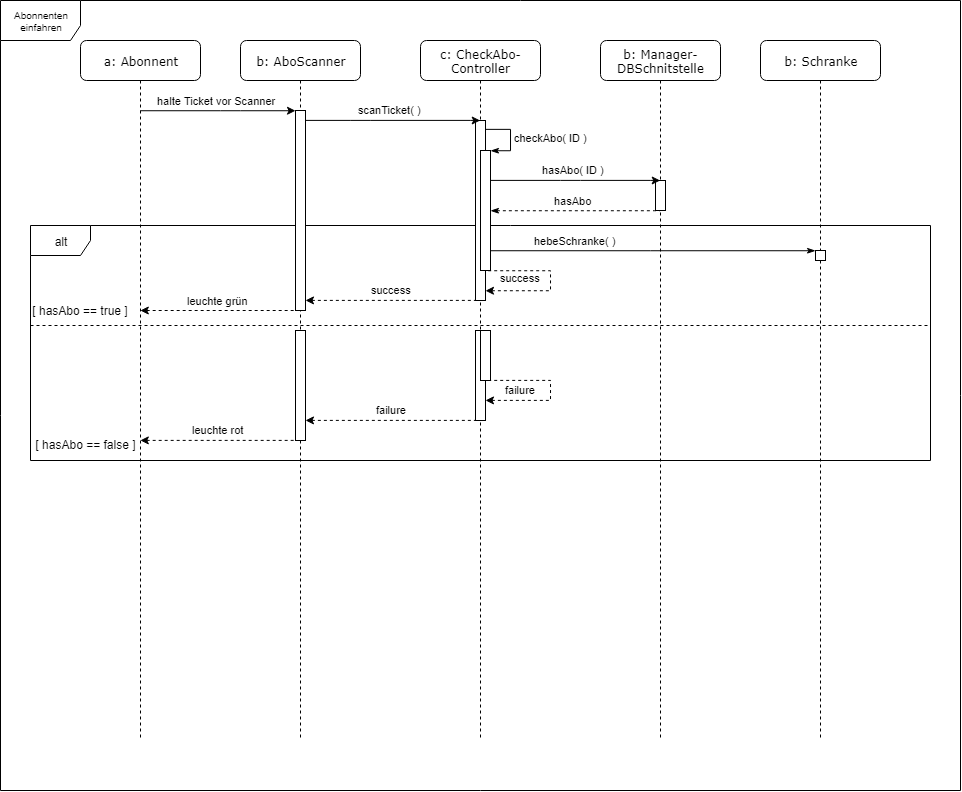

The diagram above was exported from draw.io. Its source (the exported page's mxGraphModel, read from the mxfile embedded in the PNG):
<mxGraphModel dx="581" dy="378" grid="1" gridSize="10" guides="1" tooltips="1" connect="1" arrows="1" fold="1" page="1" pageScale="1" pageWidth="1100" pageHeight="850" background="#ffffff" math="0" shadow="0">
  <root>
    <mxCell id="0" />
    <mxCell id="1" parent="0" />
    <mxCell id="i2Vq3k6s4epomcee9z3W-39" value="Abonnenten einfahren" style="shape=umlFrame;whiteSpace=wrap;html=1;fontSize=10;width=80;height=40;" parent="1" vertex="1">
      <mxGeometry x="60" y="29" width="960" height="790" as="geometry" />
    </mxCell>
    <mxCell id="riZyPx7NaIGLOxan2Yi5-20" value="alt&lt;br&gt;" style="shape=umlFrame;whiteSpace=wrap;html=1;rounded=1;shadow=0;glass=0;comic=0;strokeColor=#000000;strokeWidth=1;" vertex="1" parent="1">
      <mxGeometry x="90" y="254" width="900" height="235" as="geometry" />
    </mxCell>
    <mxCell id="7baba1c4bc27f4b0-4" value="b: Manager-DBSchnitstelle&lt;br&gt;" style="shape=umlLifeline;perimeter=lifelinePerimeter;whiteSpace=wrap;html=1;container=1;collapsible=0;recursiveResize=0;outlineConnect=0;rounded=1;shadow=0;comic=0;labelBackgroundColor=none;strokeColor=#000000;strokeWidth=1;fillColor=#FFFFFF;fontFamily=Verdana;fontSize=12;fontColor=#000000;align=center;perimeterSpacing=0;glass=0;size=40;overflow=visible;noLabel=0;labelPadding=0;direction=east;connectable=1;snapToPoint=0;fixDash=0;" parent="1" vertex="1">
      <mxGeometry x="660" y="69" width="120" height="700" as="geometry" />
    </mxCell>
    <mxCell id="riZyPx7NaIGLOxan2Yi5-17" value="" style="html=1;points=[];perimeter=orthogonalPerimeter;rounded=1;shadow=0;glass=0;comic=0;strokeColor=#000000;strokeWidth=1;arcSize=0;" vertex="1" parent="7baba1c4bc27f4b0-4">
      <mxGeometry x="55" y="140" width="10" height="30" as="geometry" />
    </mxCell>
    <mxCell id="7baba1c4bc27f4b0-2" value="b: AboScanner" style="shape=umlLifeline;perimeter=lifelinePerimeter;whiteSpace=wrap;html=1;container=1;collapsible=0;recursiveResize=0;outlineConnect=0;rounded=1;shadow=0;comic=0;labelBackgroundColor=none;strokeColor=#000000;strokeWidth=1;fillColor=#FFFFFF;fontFamily=Verdana;fontSize=12;fontColor=#000000;align=center;size=40;" parent="1" vertex="1">
      <mxGeometry x="300" y="69" width="120" height="700" as="geometry" />
    </mxCell>
    <mxCell id="riZyPx7NaIGLOxan2Yi5-10" value="" style="html=1;points=[];perimeter=orthogonalPerimeter;rounded=1;shadow=0;glass=0;comic=0;strokeColor=#000000;strokeWidth=1;arcSize=0;" vertex="1" parent="7baba1c4bc27f4b0-2">
      <mxGeometry x="55" y="70" width="10" height="200" as="geometry" />
    </mxCell>
    <mxCell id="riZyPx7NaIGLOxan2Yi5-41" value="" style="html=1;points=[];perimeter=orthogonalPerimeter;rounded=1;shadow=0;glass=0;comic=0;strokeColor=#000000;strokeWidth=1;arcSize=0;" vertex="1" parent="7baba1c4bc27f4b0-2">
      <mxGeometry x="55" y="290" width="10" height="110" as="geometry" />
    </mxCell>
    <mxCell id="7baba1c4bc27f4b0-3" value="c: CheckAbo-Controller&lt;br&gt;" style="shape=umlLifeline;perimeter=lifelinePerimeter;whiteSpace=wrap;html=1;container=1;collapsible=0;recursiveResize=0;outlineConnect=0;rounded=1;shadow=0;comic=0;labelBackgroundColor=none;strokeColor=#000000;strokeWidth=1;fillColor=#FFFFFF;fontFamily=Verdana;fontSize=12;fontColor=#000000;align=center;size=40;" parent="1" vertex="1">
      <mxGeometry x="480" y="69" width="120" height="700" as="geometry" />
    </mxCell>
    <mxCell id="riZyPx7NaIGLOxan2Yi5-11" value="" style="html=1;points=[];perimeter=orthogonalPerimeter;rounded=1;shadow=0;glass=0;comic=0;strokeColor=#000000;strokeWidth=1;arcSize=0;" vertex="1" parent="7baba1c4bc27f4b0-3">
      <mxGeometry x="55" y="80" width="10" height="180" as="geometry" />
    </mxCell>
    <mxCell id="riZyPx7NaIGLOxan2Yi5-15" value="" style="html=1;points=[];perimeter=orthogonalPerimeter;rounded=1;shadow=0;glass=0;comic=0;strokeColor=#000000;strokeWidth=1;arcSize=0;" vertex="1" parent="7baba1c4bc27f4b0-3">
      <mxGeometry x="60" y="110" width="10" height="120" as="geometry" />
    </mxCell>
    <mxCell id="riZyPx7NaIGLOxan2Yi5-16" value="checkAbo( ID )" style="edgeStyle=orthogonalEdgeStyle;html=1;align=left;spacingLeft=2;endArrow=classicThin;rounded=0;entryX=1;entryY=0;exitX=0.999;exitY=0.051;exitDx=0;exitDy=0;exitPerimeter=0;endFill=1;" edge="1" target="riZyPx7NaIGLOxan2Yi5-15" parent="7baba1c4bc27f4b0-3" source="riZyPx7NaIGLOxan2Yi5-11">
      <mxGeometry relative="1" as="geometry">
        <mxPoint x="65" y="110" as="sourcePoint" />
        <Array as="points">
          <mxPoint x="90" y="89" />
          <mxPoint x="90" y="110" />
        </Array>
      </mxGeometry>
    </mxCell>
    <mxCell id="riZyPx7NaIGLOxan2Yi5-31" value="success" style="endArrow=none;html=1;edgeStyle=orthogonalEdgeStyle;startArrow=classic;startFill=1;endFill=0;rounded=0;dashed=1;" edge="1" parent="7baba1c4bc27f4b0-3" source="riZyPx7NaIGLOxan2Yi5-11" target="riZyPx7NaIGLOxan2Yi5-15">
      <mxGeometry x="0.0404" y="30" width="50" height="50" relative="1" as="geometry">
        <mxPoint x="-110" y="230" as="sourcePoint" />
        <mxPoint x="65" y="89.9523809523809" as="targetPoint" />
        <Array as="points">
          <mxPoint x="130" y="250" />
          <mxPoint x="130" y="230" />
        </Array>
        <mxPoint as="offset" />
      </mxGeometry>
    </mxCell>
    <mxCell id="riZyPx7NaIGLOxan2Yi5-36" value="" style="html=1;points=[];perimeter=orthogonalPerimeter;rounded=1;shadow=0;glass=0;comic=0;strokeColor=#000000;strokeWidth=1;arcSize=0;" vertex="1" parent="7baba1c4bc27f4b0-3">
      <mxGeometry x="55" y="290" width="10" height="90" as="geometry" />
    </mxCell>
    <mxCell id="7baba1c4bc27f4b0-5" value="b: Schranke&lt;br&gt;" style="shape=umlLifeline;perimeter=lifelinePerimeter;whiteSpace=wrap;html=1;container=1;collapsible=0;recursiveResize=0;outlineConnect=0;rounded=1;shadow=0;comic=0;labelBackgroundColor=none;strokeColor=#000000;strokeWidth=1;fillColor=#FFFFFF;fontFamily=Verdana;fontSize=12;fontColor=#000000;align=center;size=40;" parent="1" vertex="1">
      <mxGeometry x="820" y="69" width="120" height="700" as="geometry" />
    </mxCell>
    <mxCell id="riZyPx7NaIGLOxan2Yi5-30" value="" style="html=1;points=[];perimeter=orthogonalPerimeter;rounded=1;shadow=0;glass=0;comic=0;strokeColor=#000000;strokeWidth=1;arcSize=0;" vertex="1" parent="7baba1c4bc27f4b0-5">
      <mxGeometry x="55" y="210" width="10" height="10" as="geometry" />
    </mxCell>
    <mxCell id="7baba1c4bc27f4b0-8" value="a: Abonnent" style="shape=umlLifeline;perimeter=lifelinePerimeter;whiteSpace=wrap;html=1;container=1;collapsible=0;recursiveResize=0;outlineConnect=0;rounded=1;shadow=0;comic=0;labelBackgroundColor=none;strokeColor=#000000;strokeWidth=1;fillColor=#FFFFFF;fontFamily=Verdana;fontSize=12;fontColor=#000000;align=center;size=40;" parent="1" vertex="1">
      <mxGeometry x="140" y="69" width="120" height="700" as="geometry" />
    </mxCell>
    <mxCell id="riZyPx7NaIGLOxan2Yi5-2" value="halte Ticket vor Scanner" style="endArrow=classic;html=1;edgeStyle=orthogonalEdgeStyle;" edge="1" parent="1" source="7baba1c4bc27f4b0-8" target="riZyPx7NaIGLOxan2Yi5-10">
      <mxGeometry x="-0.0265" y="10" width="50" height="50" relative="1" as="geometry">
        <mxPoint x="205" y="139.27586206896558" as="sourcePoint" />
        <mxPoint x="290" y="219" as="targetPoint" />
        <Array as="points">
          <mxPoint x="290" y="139" />
          <mxPoint x="290" y="139" />
        </Array>
        <mxPoint as="offset" />
      </mxGeometry>
    </mxCell>
    <mxCell id="riZyPx7NaIGLOxan2Yi5-12" value="scanTicket( )" style="endArrow=classic;html=1;edgeStyle=orthogonalEdgeStyle;" edge="1" parent="1" source="riZyPx7NaIGLOxan2Yi5-10" target="riZyPx7NaIGLOxan2Yi5-11">
      <mxGeometry x="-0.0265" y="10" width="50" height="50" relative="1" as="geometry">
        <mxPoint x="215" y="149.2" as="sourcePoint" />
        <mxPoint x="365" y="149.2" as="targetPoint" />
        <Array as="points">
          <mxPoint x="420" y="149" />
          <mxPoint x="420" y="149" />
        </Array>
        <mxPoint as="offset" />
      </mxGeometry>
    </mxCell>
    <mxCell id="riZyPx7NaIGLOxan2Yi5-18" value="hasAbo( ID )" style="endArrow=classic;html=1;edgeStyle=orthogonalEdgeStyle;" edge="1" parent="1" source="riZyPx7NaIGLOxan2Yi5-15" target="riZyPx7NaIGLOxan2Yi5-17">
      <mxGeometry x="-0.0265" y="10" width="50" height="50" relative="1" as="geometry">
        <mxPoint x="375" y="158.9523809523809" as="sourcePoint" />
        <mxPoint x="545" y="158.9523809523809" as="targetPoint" />
        <Array as="points">
          <mxPoint x="630" y="209" />
          <mxPoint x="630" y="209" />
        </Array>
        <mxPoint as="offset" />
      </mxGeometry>
    </mxCell>
    <mxCell id="riZyPx7NaIGLOxan2Yi5-19" value="hasAbo&lt;br&gt;" style="endArrow=none;html=1;edgeStyle=orthogonalEdgeStyle;startArrow=classicThin;startFill=1;dashed=1;endFill=0;" edge="1" parent="1" source="riZyPx7NaIGLOxan2Yi5-15" target="riZyPx7NaIGLOxan2Yi5-17">
      <mxGeometry x="-0.0265" y="10" width="50" height="50" relative="1" as="geometry">
        <mxPoint x="560" y="218.9523809523809" as="sourcePoint" />
        <mxPoint x="725" y="218.9523809523809" as="targetPoint" />
        <Array as="points">
          <mxPoint x="630" y="239" />
          <mxPoint x="630" y="239" />
        </Array>
        <mxPoint as="offset" />
      </mxGeometry>
    </mxCell>
    <mxCell id="riZyPx7NaIGLOxan2Yi5-21" value="" style="line;strokeWidth=1;fillColor=none;align=left;verticalAlign=middle;spacingTop=-1;spacingLeft=3;spacingRight=3;rotatable=0;labelPosition=right;points=[];portConstraint=eastwest;rounded=1;shadow=0;glass=0;comic=0;dashed=1;" vertex="1" parent="1">
      <mxGeometry x="90" y="349" width="900" height="10" as="geometry" />
    </mxCell>
    <mxCell id="riZyPx7NaIGLOxan2Yi5-25" value="hebeSchranke( )" style="edgeStyle=orthogonalEdgeStyle;html=1;align=left;spacingLeft=2;endArrow=classicThin;rounded=0;endFill=1;" edge="1" parent="1" source="riZyPx7NaIGLOxan2Yi5-15" target="riZyPx7NaIGLOxan2Yi5-30">
      <mxGeometry x="-0.0142" y="121" relative="1" as="geometry">
        <mxPoint x="555.1904761904761" y="178.47619047619048" as="sourcePoint" />
        <Array as="points">
          <mxPoint x="710" y="279" />
          <mxPoint x="710" y="279" />
        </Array>
        <mxPoint x="554.7142857142857" y="278.95238095238096" as="targetPoint" />
        <mxPoint x="-120" y="111" as="offset" />
      </mxGeometry>
    </mxCell>
    <mxCell id="riZyPx7NaIGLOxan2Yi5-33" value="success" style="endArrow=none;html=1;edgeStyle=orthogonalEdgeStyle;startArrow=classic;startFill=1;endFill=0;rounded=0;dashed=1;" edge="1" parent="1" source="riZyPx7NaIGLOxan2Yi5-10" target="riZyPx7NaIGLOxan2Yi5-11">
      <mxGeometry x="0.0024" y="10" width="50" height="50" relative="1" as="geometry">
        <mxPoint x="555" y="319.20000000000005" as="sourcePoint" />
        <mxPoint x="560" y="299.20000000000005" as="targetPoint" />
        <Array as="points">
          <mxPoint x="450" y="329" />
          <mxPoint x="450" y="329" />
        </Array>
        <mxPoint as="offset" />
      </mxGeometry>
    </mxCell>
    <mxCell id="riZyPx7NaIGLOxan2Yi5-34" value="leuchte grün" style="endArrow=none;html=1;edgeStyle=orthogonalEdgeStyle;startArrow=classic;startFill=1;endFill=0;rounded=0;dashed=1;" edge="1" parent="1" source="7baba1c4bc27f4b0-8" target="riZyPx7NaIGLOxan2Yi5-10">
      <mxGeometry x="0.0024" y="10" width="50" height="50" relative="1" as="geometry">
        <mxPoint x="185.5" y="329.16666666666674" as="sourcePoint" />
        <mxPoint x="355.5" y="329.16666666666674" as="targetPoint" />
        <Array as="points">
          <mxPoint x="250" y="329" />
          <mxPoint x="250" y="329" />
        </Array>
        <mxPoint as="offset" />
      </mxGeometry>
    </mxCell>
    <mxCell id="riZyPx7NaIGLOxan2Yi5-38" value="" style="html=1;points=[];perimeter=orthogonalPerimeter;rounded=1;shadow=0;glass=0;comic=0;strokeColor=#000000;strokeWidth=1;arcSize=0;backgroundOutline=0;movable=1;resizable=1;resizeWidth=1;resizeHeight=0;rotatable=0;cloneable=1;part=0;container=0;collapsible=0;autosize=0;fixDash=0;connectable=1;snapToPoint=0;flipH=1;flipV=0;imageAspect=1;absoluteArcSize=0;fillOpacity=100;direction=east;" vertex="1" parent="1">
      <mxGeometry x="540" y="359" width="10" height="50" as="geometry">
        <mxRectangle x="520" y="370" width="50" height="40" as="alternateBounds" />
      </mxGeometry>
    </mxCell>
    <mxCell id="riZyPx7NaIGLOxan2Yi5-39" value="failure&lt;br&gt;" style="endArrow=none;html=1;edgeStyle=orthogonalEdgeStyle;startArrow=classic;startFill=1;endFill=0;rounded=0;dashed=1;" edge="1" parent="1" source="riZyPx7NaIGLOxan2Yi5-36" target="riZyPx7NaIGLOxan2Yi5-38">
      <mxGeometry x="0.0404" y="30" width="50" height="50" relative="1" as="geometry">
        <mxPoint x="555" y="328.95238095238096" as="sourcePoint" />
        <mxPoint x="560" y="308.95238095238096" as="targetPoint" />
        <Array as="points">
          <mxPoint x="610" y="429" />
          <mxPoint x="610" y="409" />
        </Array>
        <mxPoint as="offset" />
      </mxGeometry>
    </mxCell>
    <mxCell id="riZyPx7NaIGLOxan2Yi5-40" value="failure" style="endArrow=none;html=1;edgeStyle=orthogonalEdgeStyle;startArrow=classic;startFill=1;endFill=0;rounded=0;dashed=1;" edge="1" parent="1" source="riZyPx7NaIGLOxan2Yi5-41" target="riZyPx7NaIGLOxan2Yi5-36">
      <mxGeometry x="0.0024" y="10" width="50" height="50" relative="1" as="geometry">
        <mxPoint x="375" y="338.95238095238096" as="sourcePoint" />
        <mxPoint x="545" y="338.95238095238096" as="targetPoint" />
        <Array as="points">
          <mxPoint x="460" y="449" />
          <mxPoint x="460" y="449" />
        </Array>
        <mxPoint as="offset" />
      </mxGeometry>
    </mxCell>
    <mxCell id="riZyPx7NaIGLOxan2Yi5-42" value="leuchte rot" style="endArrow=none;html=1;edgeStyle=orthogonalEdgeStyle;startArrow=classic;startFill=1;endFill=0;rounded=0;dashed=1;" edge="1" parent="1" source="7baba1c4bc27f4b0-8" target="riZyPx7NaIGLOxan2Yi5-41">
      <mxGeometry x="0.0024" y="10" width="50" height="50" relative="1" as="geometry">
        <mxPoint x="205.02380952380952" y="478.9999999999999" as="sourcePoint" />
        <mxPoint x="360" y="478.9999999999999" as="targetPoint" />
        <Array as="points">
          <mxPoint x="270" y="469" />
          <mxPoint x="270" y="469" />
        </Array>
        <mxPoint as="offset" />
      </mxGeometry>
    </mxCell>
    <mxCell id="riZyPx7NaIGLOxan2Yi5-45" value="[ hasAbo == true ]" style="text;html=1;strokeColor=none;fillColor=none;align=center;verticalAlign=middle;whiteSpace=wrap;rounded=0;shadow=0;glass=0;dashed=1;comic=0;" vertex="1" parent="1">
      <mxGeometry x="90" y="329" width="100" height="20" as="geometry" />
    </mxCell>
    <mxCell id="riZyPx7NaIGLOxan2Yi5-46" value="[ hasAbo == false ]" style="text;html=1;strokeColor=none;fillColor=none;align=center;verticalAlign=middle;whiteSpace=wrap;rounded=0;shadow=0;glass=0;dashed=1;comic=0;" vertex="1" parent="1">
      <mxGeometry x="90" y="463" width="110" height="20" as="geometry" />
    </mxCell>
  </root>
</mxGraphModel>